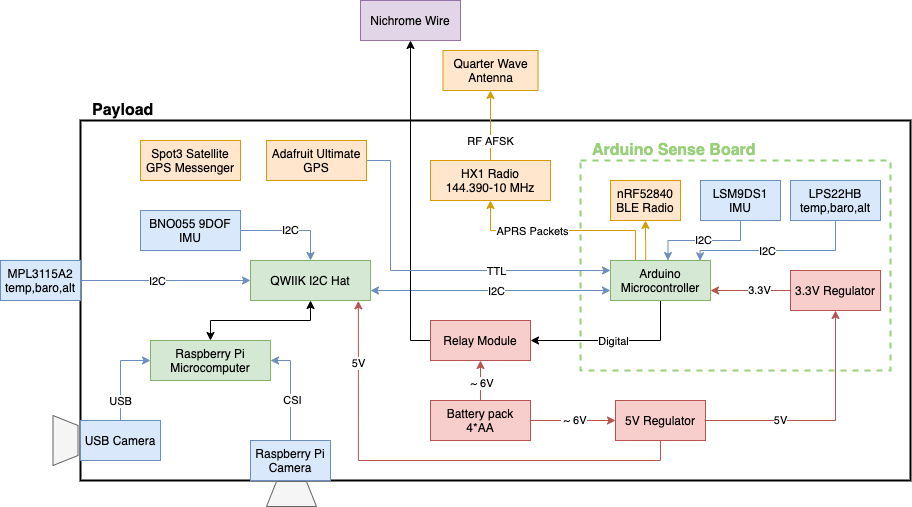

The diagram above was exported from draw.io. Its source (the exported page's mxGraphModel, read from the mxfile embedded in the PNG):
<mxGraphModel dx="1426" dy="771" grid="1" gridSize="10" guides="1" tooltips="1" connect="1" arrows="1" fold="1" page="0" pageScale="1" pageWidth="850" pageHeight="1100" math="0" shadow="0">
  <root>
    <mxCell id="0" />
    <mxCell id="1" parent="0" />
    <mxCell id="ZG3b1VD8Lx3KR9wgeoZS-3" value="" style="rounded=0;whiteSpace=wrap;html=1;fillColor=none;strokeWidth=2;" parent="1" vertex="1">
      <mxGeometry x="110" y="160" width="830" height="360" as="geometry" />
    </mxCell>
    <mxCell id="e1Iz64HVO4kIWuqp5HeH-3" value="" style="rounded=0;whiteSpace=wrap;html=1;fillColor=none;dashed=1;strokeWidth=2;strokeColor=#97D077;" parent="1" vertex="1">
      <mxGeometry x="610" y="200" width="310" height="210" as="geometry" />
    </mxCell>
    <mxCell id="e1Iz64HVO4kIWuqp5HeH-28" style="edgeStyle=orthogonalEdgeStyle;rounded=0;orthogonalLoop=1;jettySize=auto;html=1;entryX=0.5;entryY=1;entryDx=0;entryDy=0;startArrow=classic;startFill=1;fontColor=#000000;" parent="1" source="ZG3b1VD8Lx3KR9wgeoZS-1" target="e1Iz64HVO4kIWuqp5HeH-22" edge="1">
      <mxGeometry relative="1" as="geometry" />
    </mxCell>
    <mxCell id="ZG3b1VD8Lx3KR9wgeoZS-1" value="Raspberry Pi&lt;br&gt;Microcomputer" style="rounded=0;whiteSpace=wrap;html=1;fillColor=#d5e8d4;strokeColor=#82b366;" parent="1" vertex="1">
      <mxGeometry x="180" y="380" width="120" height="40" as="geometry" />
    </mxCell>
    <mxCell id="e1Iz64HVO4kIWuqp5HeH-25" style="edgeStyle=orthogonalEdgeStyle;rounded=0;orthogonalLoop=1;jettySize=auto;html=1;startArrow=none;startFill=0;fontColor=#EA6B66;fillColor=#dae8fc;strokeColor=#6c8ebf;entryX=1;entryY=0.5;entryDx=0;entryDy=0;" parent="1" source="ZG3b1VD8Lx3KR9wgeoZS-4" target="ZG3b1VD8Lx3KR9wgeoZS-1" edge="1">
      <mxGeometry relative="1" as="geometry">
        <mxPoint x="220" y="420" as="targetPoint" />
        <Array as="points">
          <mxPoint x="320" y="400" />
        </Array>
      </mxGeometry>
    </mxCell>
    <mxCell id="e1Iz64HVO4kIWuqp5HeH-27" value="CSI" style="edgeLabel;html=1;align=center;verticalAlign=middle;resizable=0;points=[];fontColor=#000000;" parent="e1Iz64HVO4kIWuqp5HeH-25" vertex="1" connectable="0">
      <mxGeometry x="-0.3286" relative="1" as="geometry">
        <mxPoint x="1.0000000000000024" y="-6.67" as="offset" />
      </mxGeometry>
    </mxCell>
    <mxCell id="ZG3b1VD8Lx3KR9wgeoZS-4" value="Raspberry Pi&lt;br&gt;Camera" style="rounded=0;whiteSpace=wrap;html=1;fillColor=#dae8fc;strokeColor=#6c8ebf;" parent="1" vertex="1">
      <mxGeometry x="280" y="480" width="80" height="40" as="geometry" />
    </mxCell>
    <mxCell id="e1Iz64HVO4kIWuqp5HeH-45" value="I2C" style="edgeStyle=orthogonalEdgeStyle;rounded=0;orthogonalLoop=1;jettySize=auto;html=1;startArrow=none;startFill=0;fontColor=#000000;fillColor=#dae8fc;strokeColor=#6c8ebf;" parent="1" source="ZG3b1VD8Lx3KR9wgeoZS-5" target="e1Iz64HVO4kIWuqp5HeH-22" edge="1">
      <mxGeometry relative="1" as="geometry" />
    </mxCell>
    <mxCell id="ZG3b1VD8Lx3KR9wgeoZS-5" value="BNO055 9DOF IMU" style="rounded=0;whiteSpace=wrap;html=1;fillColor=#dae8fc;strokeColor=#6c8ebf;" parent="1" vertex="1">
      <mxGeometry x="170" y="250" width="100" height="40" as="geometry" />
    </mxCell>
    <mxCell id="ZG3b1VD8Lx3KR9wgeoZS-6" value="nRF52840&lt;br&gt;BLE Radio" style="rounded=0;whiteSpace=wrap;html=1;fillColor=#ffe6cc;strokeColor=#d79b00;" parent="1" vertex="1">
      <mxGeometry x="640" y="220" width="70" height="40" as="geometry" />
    </mxCell>
    <mxCell id="e1Iz64HVO4kIWuqp5HeH-43" style="edgeStyle=orthogonalEdgeStyle;rounded=0;orthogonalLoop=1;jettySize=auto;html=1;entryX=0;entryY=0.5;entryDx=0;entryDy=0;startArrow=none;startFill=0;fontColor=#000000;fillColor=#dae8fc;strokeColor=#6c8ebf;" parent="1" source="ZG3b1VD8Lx3KR9wgeoZS-9" target="e1Iz64HVO4kIWuqp5HeH-22" edge="1">
      <mxGeometry relative="1" as="geometry" />
    </mxCell>
    <mxCell id="e1Iz64HVO4kIWuqp5HeH-44" value="I2C" style="edgeLabel;html=1;align=center;verticalAlign=middle;resizable=0;points=[];fontColor=#000000;" parent="e1Iz64HVO4kIWuqp5HeH-43" vertex="1" connectable="0">
      <mxGeometry x="-0.1106" y="-3" relative="1" as="geometry">
        <mxPoint y="-3" as="offset" />
      </mxGeometry>
    </mxCell>
    <mxCell id="ZG3b1VD8Lx3KR9wgeoZS-9" value="MPL3115A2 temp,baro,alt" style="rounded=0;whiteSpace=wrap;html=1;fillColor=#dae8fc;strokeColor=#6c8ebf;" parent="1" vertex="1">
      <mxGeometry x="30" y="300" width="80" height="40" as="geometry" />
    </mxCell>
    <mxCell id="e1Iz64HVO4kIWuqp5HeH-24" style="edgeStyle=orthogonalEdgeStyle;rounded=0;orthogonalLoop=1;jettySize=auto;html=1;entryX=0;entryY=0.5;entryDx=0;entryDy=0;startArrow=none;startFill=0;fontColor=#EA6B66;fillColor=#dae8fc;strokeColor=#6c8ebf;" parent="1" source="ZG3b1VD8Lx3KR9wgeoZS-11" target="ZG3b1VD8Lx3KR9wgeoZS-1" edge="1">
      <mxGeometry relative="1" as="geometry" />
    </mxCell>
    <mxCell id="e1Iz64HVO4kIWuqp5HeH-26" value="USB" style="edgeLabel;html=1;align=center;verticalAlign=middle;resizable=0;points=[];" parent="e1Iz64HVO4kIWuqp5HeH-24" vertex="1" connectable="0">
      <mxGeometry x="0.3444" y="-2" relative="1" as="geometry">
        <mxPoint x="-0.8299999999999992" y="38" as="offset" />
      </mxGeometry>
    </mxCell>
    <mxCell id="ZG3b1VD8Lx3KR9wgeoZS-11" value="USB Camera" style="rounded=0;whiteSpace=wrap;html=1;fillColor=#dae8fc;strokeColor=#6c8ebf;" parent="1" vertex="1">
      <mxGeometry x="110" y="460" width="80" height="40" as="geometry" />
    </mxCell>
    <mxCell id="e1Iz64HVO4kIWuqp5HeH-29" value="&lt;font color=&quot;#000000&quot;&gt;&amp;nbsp;~ 6V&lt;/font&gt;" style="edgeStyle=orthogonalEdgeStyle;rounded=0;orthogonalLoop=1;jettySize=auto;html=1;entryX=0;entryY=0.5;entryDx=0;entryDy=0;startArrow=none;startFill=0;fillColor=#f8cecc;strokeColor=#b85450;fontColor=#EA6B66;" parent="1" source="ZG3b1VD8Lx3KR9wgeoZS-18" target="e1Iz64HVO4kIWuqp5HeH-20" edge="1">
      <mxGeometry relative="1" as="geometry" />
    </mxCell>
    <mxCell id="e1Iz64HVO4kIWuqp5HeH-34" style="edgeStyle=orthogonalEdgeStyle;rounded=0;orthogonalLoop=1;jettySize=auto;html=1;startArrow=none;startFill=0;fontColor=#000000;fillColor=#f8cecc;strokeColor=#b85450;" parent="1" source="ZG3b1VD8Lx3KR9wgeoZS-18" target="e1Iz64HVO4kIWuqp5HeH-31" edge="1">
      <mxGeometry relative="1" as="geometry" />
    </mxCell>
    <mxCell id="e1Iz64HVO4kIWuqp5HeH-52" value="&amp;nbsp;~ 6V" style="edgeLabel;html=1;align=center;verticalAlign=middle;resizable=0;points=[];fontColor=#000000;" parent="e1Iz64HVO4kIWuqp5HeH-34" vertex="1" connectable="0">
      <mxGeometry x="-0.1" y="1" relative="1" as="geometry">
        <mxPoint as="offset" />
      </mxGeometry>
    </mxCell>
    <mxCell id="ZG3b1VD8Lx3KR9wgeoZS-18" value="Battery pack&lt;br&gt;4*AA" style="rounded=0;whiteSpace=wrap;html=1;fillColor=#f8cecc;strokeColor=#b85450;" parent="1" vertex="1">
      <mxGeometry x="460" y="440" width="100" height="40" as="geometry" />
    </mxCell>
    <mxCell id="e1Iz64HVO4kIWuqp5HeH-9" style="edgeStyle=orthogonalEdgeStyle;rounded=0;orthogonalLoop=1;jettySize=auto;html=1;exitX=0.352;exitY=0.015;exitDx=0;exitDy=0;entryX=0.5;entryY=1;entryDx=0;entryDy=0;startArrow=none;startFill=0;exitPerimeter=0;fillColor=#ffe6cc;strokeColor=#d79b00;" parent="1" source="e1Iz64HVO4kIWuqp5HeH-1" target="ZG3b1VD8Lx3KR9wgeoZS-6" edge="1">
      <mxGeometry relative="1" as="geometry" />
    </mxCell>
    <mxCell id="e1Iz64HVO4kIWuqp5HeH-10" style="edgeStyle=orthogonalEdgeStyle;rounded=0;orthogonalLoop=1;jettySize=auto;html=1;exitX=0.75;exitY=0;exitDx=0;exitDy=0;entryX=0.5;entryY=1;entryDx=0;entryDy=0;startArrow=classic;startFill=1;fillColor=#dae8fc;strokeColor=#6c8ebf;endArrow=none;endFill=0;" parent="1" target="e1Iz64HVO4kIWuqp5HeH-6" edge="1">
      <mxGeometry relative="1" as="geometry">
        <mxPoint x="697.48" y="300" as="sourcePoint" />
        <mxPoint x="729.98" y="260" as="targetPoint" />
        <Array as="points">
          <mxPoint x="698" y="280" />
          <mxPoint x="770" y="280" />
        </Array>
      </mxGeometry>
    </mxCell>
    <mxCell id="e1Iz64HVO4kIWuqp5HeH-15" value="I2C" style="edgeLabel;html=1;align=center;verticalAlign=middle;resizable=0;points=[];" parent="e1Iz64HVO4kIWuqp5HeH-10" vertex="1" connectable="0">
      <mxGeometry x="0.2136" y="1" relative="1" as="geometry">
        <mxPoint x="-12.72" as="offset" />
      </mxGeometry>
    </mxCell>
    <mxCell id="e1Iz64HVO4kIWuqp5HeH-11" style="edgeStyle=orthogonalEdgeStyle;rounded=0;orthogonalLoop=1;jettySize=auto;html=1;entryX=0.5;entryY=1;entryDx=0;entryDy=0;startArrow=classic;startFill=1;exitX=0.896;exitY=0.007;exitDx=0;exitDy=0;exitPerimeter=0;fillColor=#dae8fc;strokeColor=#6c8ebf;endArrow=none;endFill=0;" parent="1" source="e1Iz64HVO4kIWuqp5HeH-1" target="e1Iz64HVO4kIWuqp5HeH-8" edge="1">
      <mxGeometry relative="1" as="geometry">
        <Array as="points">
          <mxPoint x="730" y="290" />
          <mxPoint x="865" y="290" />
        </Array>
      </mxGeometry>
    </mxCell>
    <mxCell id="e1Iz64HVO4kIWuqp5HeH-14" value="I2C" style="edgeLabel;html=1;align=center;verticalAlign=middle;resizable=0;points=[];" parent="e1Iz64HVO4kIWuqp5HeH-11" vertex="1" connectable="0">
      <mxGeometry x="-0.1265" relative="1" as="geometry">
        <mxPoint as="offset" />
      </mxGeometry>
    </mxCell>
    <mxCell id="e1Iz64HVO4kIWuqp5HeH-32" style="edgeStyle=orthogonalEdgeStyle;rounded=0;orthogonalLoop=1;jettySize=auto;html=1;entryX=1;entryY=0.5;entryDx=0;entryDy=0;startArrow=none;startFill=0;fontColor=#EA6B66;exitX=0.5;exitY=1;exitDx=0;exitDy=0;" parent="1" source="e1Iz64HVO4kIWuqp5HeH-1" target="e1Iz64HVO4kIWuqp5HeH-31" edge="1">
      <mxGeometry relative="1" as="geometry" />
    </mxCell>
    <mxCell id="e1Iz64HVO4kIWuqp5HeH-33" value="Digital" style="edgeLabel;html=1;align=center;verticalAlign=middle;resizable=0;points=[];" parent="e1Iz64HVO4kIWuqp5HeH-32" vertex="1" connectable="0">
      <mxGeometry x="0.031" relative="1" as="geometry">
        <mxPoint as="offset" />
      </mxGeometry>
    </mxCell>
    <mxCell id="e1Iz64HVO4kIWuqp5HeH-37" style="edgeStyle=orthogonalEdgeStyle;rounded=0;orthogonalLoop=1;jettySize=auto;html=1;exitX=0.25;exitY=0;exitDx=0;exitDy=0;entryX=0.5;entryY=1;entryDx=0;entryDy=0;startArrow=none;startFill=0;fontColor=#000000;fillColor=#ffe6cc;strokeColor=#d79b00;" parent="1" source="e1Iz64HVO4kIWuqp5HeH-1" edge="1">
      <mxGeometry relative="1" as="geometry">
        <mxPoint x="520" y="240" as="targetPoint" />
      </mxGeometry>
    </mxCell>
    <mxCell id="e1Iz64HVO4kIWuqp5HeH-42" value="APRS Packets" style="edgeLabel;html=1;align=center;verticalAlign=middle;resizable=0;points=[];fontColor=#000000;" parent="e1Iz64HVO4kIWuqp5HeH-37" vertex="1" connectable="0">
      <mxGeometry x="0.214" relative="1" as="geometry">
        <mxPoint x="-9.17" as="offset" />
      </mxGeometry>
    </mxCell>
    <mxCell id="e1Iz64HVO4kIWuqp5HeH-1" value="Arduino&lt;br&gt;Microcontroller" style="rounded=0;whiteSpace=wrap;html=1;fillColor=#d5e8d4;strokeColor=#82b366;" parent="1" vertex="1">
      <mxGeometry x="640" y="300" width="100" height="40" as="geometry" />
    </mxCell>
    <mxCell id="e1Iz64HVO4kIWuqp5HeH-40" style="edgeStyle=orthogonalEdgeStyle;rounded=0;orthogonalLoop=1;jettySize=auto;html=1;entryX=0.5;entryY=1;entryDx=0;entryDy=0;startArrow=none;startFill=0;fontColor=#000000;fillColor=#ffe6cc;strokeColor=#d79b00;exitX=0.5;exitY=0;exitDx=0;exitDy=0;" parent="1" target="e1Iz64HVO4kIWuqp5HeH-38" edge="1">
      <mxGeometry relative="1" as="geometry">
        <mxPoint x="520" y="200" as="sourcePoint" />
        <Array as="points">
          <mxPoint x="520" y="130" />
          <mxPoint x="520" y="130" />
        </Array>
      </mxGeometry>
    </mxCell>
    <mxCell id="e1Iz64HVO4kIWuqp5HeH-41" value="RF AFSK" style="edgeLabel;html=1;align=center;verticalAlign=middle;resizable=0;points=[];fontColor=#000000;" parent="e1Iz64HVO4kIWuqp5HeH-40" vertex="1" connectable="0">
      <mxGeometry x="-0.672" relative="1" as="geometry">
        <mxPoint x="-0.01" y="-8.28" as="offset" />
      </mxGeometry>
    </mxCell>
    <mxCell id="e1Iz64HVO4kIWuqp5HeH-6" value="&lt;span style=&quot;text-align: left&quot;&gt;LSM9DS1&lt;br&gt;IMU&lt;br&gt;&lt;/span&gt;" style="rounded=0;whiteSpace=wrap;html=1;fillColor=#dae8fc;strokeColor=#6c8ebf;" parent="1" vertex="1">
      <mxGeometry x="730" y="220" width="80" height="40" as="geometry" />
    </mxCell>
    <mxCell id="e1Iz64HVO4kIWuqp5HeH-8" value="LPS22HB temp,baro,alt" style="rounded=0;whiteSpace=wrap;html=1;fillColor=#dae8fc;strokeColor=#6c8ebf;" parent="1" vertex="1">
      <mxGeometry x="820" y="220" width="90" height="40" as="geometry" />
    </mxCell>
    <mxCell id="e1Iz64HVO4kIWuqp5HeH-16" value="Arduino Sense Board" style="text;html=1;align=left;verticalAlign=middle;resizable=0;points=[];autosize=1;fontColor=#97D077;fontStyle=1;fontSize=16;" parent="1" vertex="1">
      <mxGeometry x="620" y="180" width="180" height="20" as="geometry" />
    </mxCell>
    <mxCell id="e1Iz64HVO4kIWuqp5HeH-18" value="&lt;font color=&quot;#000000&quot;&gt;3.3V&lt;/font&gt;" style="edgeStyle=orthogonalEdgeStyle;rounded=0;orthogonalLoop=1;jettySize=auto;html=1;entryX=1;entryY=0.75;entryDx=0;entryDy=0;startArrow=none;startFill=0;fillColor=#f8cecc;strokeColor=#b85450;fontColor=#EA6B66;exitX=0;exitY=0.5;exitDx=0;exitDy=0;" parent="1" source="e1Iz64HVO4kIWuqp5HeH-17" target="e1Iz64HVO4kIWuqp5HeH-1" edge="1">
      <mxGeometry x="-0.2308" relative="1" as="geometry">
        <Array as="points">
          <mxPoint x="810" y="330" />
          <mxPoint x="810" y="330" />
        </Array>
        <mxPoint as="offset" />
      </mxGeometry>
    </mxCell>
    <mxCell id="e1Iz64HVO4kIWuqp5HeH-17" value="3.3V Regulator" style="rounded=0;whiteSpace=wrap;html=1;fillColor=#f8cecc;strokeColor=#b85450;" parent="1" vertex="1">
      <mxGeometry x="820" y="310" width="90" height="40" as="geometry" />
    </mxCell>
    <mxCell id="e1Iz64HVO4kIWuqp5HeH-21" value="&lt;font color=&quot;#000000&quot;&gt;5V&lt;/font&gt;" style="edgeStyle=orthogonalEdgeStyle;rounded=0;orthogonalLoop=1;jettySize=auto;html=1;exitX=1;exitY=0.5;exitDx=0;exitDy=0;entryX=0.5;entryY=1;entryDx=0;entryDy=0;startArrow=none;startFill=0;fontColor=#97D077;fillColor=#f8cecc;strokeColor=#b85450;" parent="1" source="e1Iz64HVO4kIWuqp5HeH-20" target="e1Iz64HVO4kIWuqp5HeH-17" edge="1">
      <mxGeometry x="-0.3751" relative="1" as="geometry">
        <mxPoint as="offset" />
      </mxGeometry>
    </mxCell>
    <mxCell id="e1Iz64HVO4kIWuqp5HeH-50" style="edgeStyle=orthogonalEdgeStyle;rounded=0;orthogonalLoop=1;jettySize=auto;html=1;exitX=0.5;exitY=1;exitDx=0;exitDy=0;entryX=0.899;entryY=1.008;entryDx=0;entryDy=0;startArrow=none;startFill=0;fontColor=#000000;fillColor=#f8cecc;strokeColor=#b85450;endArrow=classic;endFill=1;entryPerimeter=0;" parent="1" source="e1Iz64HVO4kIWuqp5HeH-20" target="e1Iz64HVO4kIWuqp5HeH-22" edge="1">
      <mxGeometry relative="1" as="geometry">
        <Array as="points">
          <mxPoint x="690" y="500" />
          <mxPoint x="388" y="500" />
        </Array>
      </mxGeometry>
    </mxCell>
    <mxCell id="e1Iz64HVO4kIWuqp5HeH-51" value="5V" style="edgeLabel;html=1;align=center;verticalAlign=middle;resizable=0;points=[];fontColor=#000000;" parent="e1Iz64HVO4kIWuqp5HeH-50" vertex="1" connectable="0">
      <mxGeometry x="0.6153" y="2" relative="1" as="geometry">
        <mxPoint x="2" y="-30.83" as="offset" />
      </mxGeometry>
    </mxCell>
    <mxCell id="e1Iz64HVO4kIWuqp5HeH-20" value="5V Regulator" style="rounded=0;whiteSpace=wrap;html=1;fillColor=#f8cecc;strokeColor=#b85450;" parent="1" vertex="1">
      <mxGeometry x="645" y="440" width="90" height="40" as="geometry" />
    </mxCell>
    <mxCell id="e1Iz64HVO4kIWuqp5HeH-48" style="edgeStyle=orthogonalEdgeStyle;rounded=0;orthogonalLoop=1;jettySize=auto;html=1;entryX=0;entryY=0.75;entryDx=0;entryDy=0;startArrow=classic;startFill=1;fontColor=#000000;fillColor=#dae8fc;strokeColor=#6c8ebf;exitX=1;exitY=0.75;exitDx=0;exitDy=0;" parent="1" source="e1Iz64HVO4kIWuqp5HeH-22" target="e1Iz64HVO4kIWuqp5HeH-1" edge="1">
      <mxGeometry relative="1" as="geometry" />
    </mxCell>
    <mxCell id="e1Iz64HVO4kIWuqp5HeH-49" value="I2C" style="edgeLabel;html=1;align=center;verticalAlign=middle;resizable=0;points=[];fontColor=#000000;" parent="e1Iz64HVO4kIWuqp5HeH-48" vertex="1" connectable="0">
      <mxGeometry x="0.3639" y="-2" relative="1" as="geometry">
        <mxPoint x="-38.33" y="-2" as="offset" />
      </mxGeometry>
    </mxCell>
    <mxCell id="e1Iz64HVO4kIWuqp5HeH-22" value="QWIIK I2C Hat" style="rounded=0;whiteSpace=wrap;html=1;fillColor=#d5e8d4;strokeColor=#82b366;" parent="1" vertex="1">
      <mxGeometry x="280" y="300" width="120" height="40" as="geometry" />
    </mxCell>
    <mxCell id="e1Iz64HVO4kIWuqp5HeH-30" value="Nichrome Wire" style="rounded=0;whiteSpace=wrap;html=1;fillColor=#e1d5e7;strokeColor=#9673a6;" parent="1" vertex="1">
      <mxGeometry x="390" y="40" width="100" height="40" as="geometry" />
    </mxCell>
    <mxCell id="e1Iz64HVO4kIWuqp5HeH-36" style="edgeStyle=orthogonalEdgeStyle;rounded=0;orthogonalLoop=1;jettySize=auto;html=1;entryX=0.5;entryY=1;entryDx=0;entryDy=0;startArrow=none;startFill=0;fontColor=#000000;" parent="1" source="e1Iz64HVO4kIWuqp5HeH-31" target="e1Iz64HVO4kIWuqp5HeH-30" edge="1">
      <mxGeometry relative="1" as="geometry">
        <Array as="points">
          <mxPoint x="440" y="380" />
        </Array>
      </mxGeometry>
    </mxCell>
    <mxCell id="e1Iz64HVO4kIWuqp5HeH-31" value="Relay Module" style="rounded=0;whiteSpace=wrap;html=1;fillColor=#f8cecc;strokeColor=#b85450;" parent="1" vertex="1">
      <mxGeometry x="460" y="360" width="100" height="40" as="geometry" />
    </mxCell>
    <mxCell id="e1Iz64HVO4kIWuqp5HeH-35" value="&lt;span style=&quot;text-align: left&quot;&gt;Spot3 Satellite GPS Messenger&lt;/span&gt;" style="rounded=0;whiteSpace=wrap;html=1;fillColor=#ffe6cc;strokeColor=#d79b00;" parent="1" vertex="1">
      <mxGeometry x="170" y="180" width="100" height="40" as="geometry" />
    </mxCell>
    <mxCell id="e1Iz64HVO4kIWuqp5HeH-38" value="Quarter Wave Antenna" style="rounded=0;whiteSpace=wrap;html=1;fillColor=#ffe6cc;strokeColor=#d79b00;" parent="1" vertex="1">
      <mxGeometry x="472.5" y="90" width="95" height="40" as="geometry" />
    </mxCell>
    <mxCell id="e1Iz64HVO4kIWuqp5HeH-55" value="HX1 Radio&lt;br&gt;144.390-10 MHz" style="rounded=0;whiteSpace=wrap;html=1;strokeColor=#d79b00;strokeWidth=1;fillColor=#ffe6cc;" parent="1" vertex="1">
      <mxGeometry x="460" y="200" width="120" height="40" as="geometry" />
    </mxCell>
    <mxCell id="e1Iz64HVO4kIWuqp5HeH-56" value="Payload" style="text;html=1;align=left;verticalAlign=middle;resizable=0;points=[];autosize=1;fontStyle=1;fontSize=16;" parent="1" vertex="1">
      <mxGeometry x="120" y="140" width="80" height="20" as="geometry" />
    </mxCell>
    <mxCell id="e1Iz64HVO4kIWuqp5HeH-58" value="" style="shape=trapezoid;perimeter=trapezoidPerimeter;whiteSpace=wrap;html=1;fixedSize=1;strokeColor=#666666;strokeWidth=1;fillColor=#f5f5f5;fontSize=16;fontColor=#333333;align=left;rotation=90;size=10;" parent="1" vertex="1">
      <mxGeometry x="70" y="467.5" width="50" height="25" as="geometry" />
    </mxCell>
    <mxCell id="e1Iz64HVO4kIWuqp5HeH-59" value="" style="shape=trapezoid;perimeter=trapezoidPerimeter;whiteSpace=wrap;html=1;fixedSize=1;strokeColor=#666666;strokeWidth=1;fillColor=#f5f5f5;fontSize=16;fontColor=#333333;align=left;rotation=0;size=10;" parent="1" vertex="1">
      <mxGeometry x="296" y="521" width="50" height="25" as="geometry" />
    </mxCell>
    <mxCell id="e1Iz64HVO4kIWuqp5HeH-61" style="edgeStyle=orthogonalEdgeStyle;rounded=0;orthogonalLoop=1;jettySize=auto;html=1;entryX=0;entryY=0.25;entryDx=0;entryDy=0;startArrow=none;startFill=0;endArrow=classic;endFill=1;fontSize=16;fontColor=#000000;fillColor=#dae8fc;strokeColor=#6c8ebf;" parent="1" source="e1Iz64HVO4kIWuqp5HeH-60" target="e1Iz64HVO4kIWuqp5HeH-1" edge="1">
      <mxGeometry relative="1" as="geometry">
        <Array as="points">
          <mxPoint x="420" y="200" />
          <mxPoint x="420" y="310" />
        </Array>
      </mxGeometry>
    </mxCell>
    <mxCell id="e1Iz64HVO4kIWuqp5HeH-62" value="TTL" style="edgeLabel;html=1;align=center;verticalAlign=middle;resizable=0;points=[];fontSize=11;fontColor=#000000;" parent="e1Iz64HVO4kIWuqp5HeH-61" vertex="1" connectable="0">
      <mxGeometry x="0.3569" y="3" relative="1" as="geometry">
        <mxPoint x="-1" y="3" as="offset" />
      </mxGeometry>
    </mxCell>
    <mxCell id="e1Iz64HVO4kIWuqp5HeH-60" value="&lt;span style=&quot;text-align: left&quot;&gt;Adafruit Ultimate GPS&lt;/span&gt;" style="rounded=0;whiteSpace=wrap;html=1;fillColor=#ffe6cc;strokeColor=#d79b00;" parent="1" vertex="1">
      <mxGeometry x="296" y="180" width="100" height="40" as="geometry" />
    </mxCell>
  </root>
</mxGraphModel>